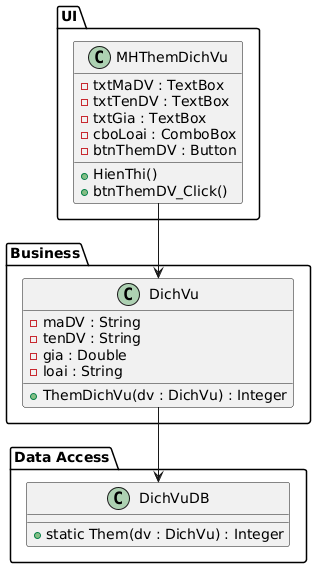

The diagram above was rendered by PlantUML. Its source (embedded in the PNG):
@startuml
package "UI" {
  class MHThemDichVu {
    - txtMaDV : TextBox
    - txtTenDV : TextBox
    - txtGia : TextBox
    - cboLoai : ComboBox
    - btnThemDV : Button
    + HienThi()
    + btnThemDV_Click()
  }
}

package "Business" {
  class DichVu {
    - maDV : String
    - tenDV : String
    - gia : Double
    - loai : String
    + ThemDichVu(dv : DichVu) : Integer
  }
}

package "Data Access" {
  class DichVuDB {
    + static Them(dv : DichVu) : Integer
  }
}

MHThemDichVu --> DichVu
DichVu --> DichVuDB
@enduml